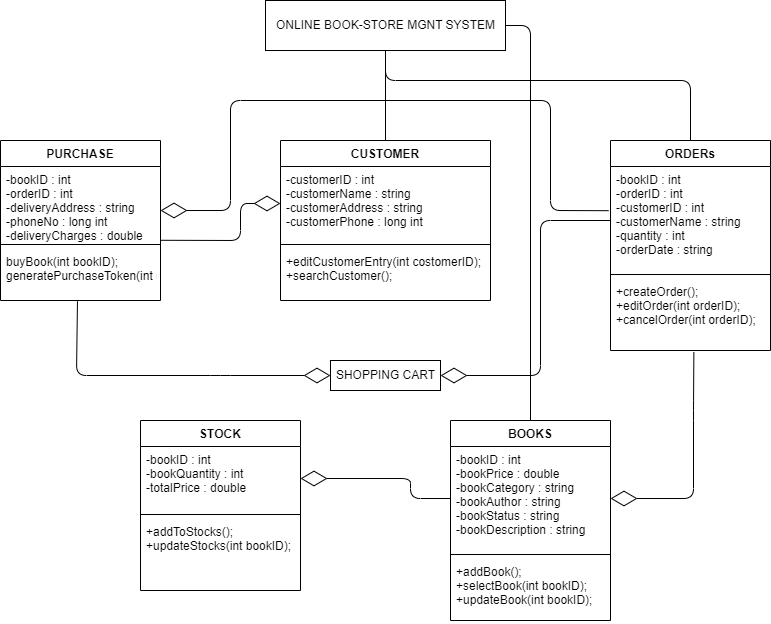

The diagram above was exported from draw.io. Its source (the exported page's mxGraphModel, read from the mxfile embedded in the PNG):
<mxGraphModel dx="987" dy="556" grid="1" gridSize="10" guides="1" tooltips="1" connect="1" arrows="1" fold="1" page="1" pageScale="1" pageWidth="850" pageHeight="1100" math="0" shadow="0">
  <root>
    <mxCell id="0" />
    <mxCell id="1" parent="0" />
    <mxCell id="2" value="CUSTOMER" style="swimlane;fontStyle=1;align=center;verticalAlign=top;childLayout=stackLayout;horizontal=1;startSize=26;horizontalStack=0;resizeParent=1;resizeParentMax=0;resizeLast=0;collapsible=1;marginBottom=0;" parent="1" vertex="1">
      <mxGeometry x="320" y="270" width="210" height="160" as="geometry">
        <mxRectangle x="330" y="180" width="110" height="30" as="alternateBounds" />
      </mxGeometry>
    </mxCell>
    <mxCell id="3" value="-customerID : int&#10;-customerName : string&#10;-customerAddress : string&#10;-customerPhone : long int" style="text;strokeColor=none;fillColor=none;align=left;verticalAlign=top;spacingLeft=4;spacingRight=4;overflow=hidden;rotatable=0;points=[[0,0.5],[1,0.5]];portConstraint=eastwest;" parent="2" vertex="1">
      <mxGeometry y="26" width="210" height="74" as="geometry" />
    </mxCell>
    <mxCell id="4" value="" style="line;strokeWidth=1;fillColor=none;align=left;verticalAlign=middle;spacingTop=-1;spacingLeft=3;spacingRight=3;rotatable=0;labelPosition=right;points=[];portConstraint=eastwest;strokeColor=inherit;" parent="2" vertex="1">
      <mxGeometry y="100" width="210" height="8" as="geometry" />
    </mxCell>
    <mxCell id="5" value="+editCustomerEntry(int costomerID);&#10;+searchCustomer();" style="text;strokeColor=none;fillColor=none;align=left;verticalAlign=top;spacingLeft=4;spacingRight=4;overflow=hidden;rotatable=0;points=[[0,0.5],[1,0.5]];portConstraint=eastwest;" parent="2" vertex="1">
      <mxGeometry y="108" width="210" height="52" as="geometry" />
    </mxCell>
    <mxCell id="6" value="BOOKS" style="swimlane;fontStyle=1;align=center;verticalAlign=top;childLayout=stackLayout;horizontal=1;startSize=26;horizontalStack=0;resizeParent=1;resizeParentMax=0;resizeLast=0;collapsible=1;marginBottom=0;" parent="1" vertex="1">
      <mxGeometry x="490" y="550" width="160" height="200" as="geometry" />
    </mxCell>
    <mxCell id="7" value="-bookID : int&#10;-bookPrice : double&#10;-bookCategory : string&#10;-bookAuthor : string&#10;-bookStatus : string&#10;-bookDescription : string" style="text;strokeColor=none;fillColor=none;align=left;verticalAlign=top;spacingLeft=4;spacingRight=4;overflow=hidden;rotatable=0;points=[[0,0.5],[1,0.5]];portConstraint=eastwest;" parent="6" vertex="1">
      <mxGeometry y="26" width="160" height="104" as="geometry" />
    </mxCell>
    <mxCell id="8" value="" style="line;strokeWidth=1;fillColor=none;align=left;verticalAlign=middle;spacingTop=-1;spacingLeft=3;spacingRight=3;rotatable=0;labelPosition=right;points=[];portConstraint=eastwest;strokeColor=inherit;" parent="6" vertex="1">
      <mxGeometry y="130" width="160" height="8" as="geometry" />
    </mxCell>
    <mxCell id="9" value="+addBook();&#10;+selectBook(int bookID);&#10;+updateBook(int bookID);" style="text;strokeColor=none;fillColor=none;align=left;verticalAlign=top;spacingLeft=4;spacingRight=4;overflow=hidden;rotatable=0;points=[[0,0.5],[1,0.5]];portConstraint=eastwest;" parent="6" vertex="1">
      <mxGeometry y="138" width="160" height="62" as="geometry" />
    </mxCell>
    <mxCell id="10" value="ORDERs" style="swimlane;fontStyle=1;align=center;verticalAlign=top;childLayout=stackLayout;horizontal=1;startSize=26;horizontalStack=0;resizeParent=1;resizeParentMax=0;resizeLast=0;collapsible=1;marginBottom=0;" parent="1" vertex="1">
      <mxGeometry x="650" y="270" width="160" height="210" as="geometry" />
    </mxCell>
    <mxCell id="11" value="-bookID : int&#10;-orderID : int&#10;-customerID : int&#10;-customerName : string&#10;-quantity : int&#10;-orderDate : string" style="text;strokeColor=none;fillColor=none;align=left;verticalAlign=top;spacingLeft=4;spacingRight=4;overflow=hidden;rotatable=0;points=[[0,0.5],[1,0.5]];portConstraint=eastwest;" parent="10" vertex="1">
      <mxGeometry y="26" width="160" height="104" as="geometry" />
    </mxCell>
    <mxCell id="12" value="" style="line;strokeWidth=1;fillColor=none;align=left;verticalAlign=middle;spacingTop=-1;spacingLeft=3;spacingRight=3;rotatable=0;labelPosition=right;points=[];portConstraint=eastwest;strokeColor=inherit;" parent="10" vertex="1">
      <mxGeometry y="130" width="160" height="8" as="geometry" />
    </mxCell>
    <mxCell id="13" value="+createOrder();&#10;+editOrder(int orderID);&#10;+cancelOrder(int orderID);" style="text;strokeColor=none;fillColor=none;align=left;verticalAlign=top;spacingLeft=4;spacingRight=4;overflow=hidden;rotatable=0;points=[[0,0.5],[1,0.5]];portConstraint=eastwest;" parent="10" vertex="1">
      <mxGeometry y="138" width="160" height="72" as="geometry" />
    </mxCell>
    <mxCell id="14" value="STOCK" style="swimlane;fontStyle=1;align=center;verticalAlign=top;childLayout=stackLayout;horizontal=1;startSize=26;horizontalStack=0;resizeParent=1;resizeParentMax=0;resizeLast=0;collapsible=1;marginBottom=0;" parent="1" vertex="1">
      <mxGeometry x="180" y="550" width="160" height="170" as="geometry" />
    </mxCell>
    <mxCell id="15" value="-bookID : int&#10;-bookQuantity : int&#10;-totalPrice : double" style="text;strokeColor=none;fillColor=none;align=left;verticalAlign=top;spacingLeft=4;spacingRight=4;overflow=hidden;rotatable=0;points=[[0,0.5],[1,0.5]];portConstraint=eastwest;" parent="14" vertex="1">
      <mxGeometry y="26" width="160" height="64" as="geometry" />
    </mxCell>
    <mxCell id="16" value="" style="line;strokeWidth=1;fillColor=none;align=left;verticalAlign=middle;spacingTop=-1;spacingLeft=3;spacingRight=3;rotatable=0;labelPosition=right;points=[];portConstraint=eastwest;strokeColor=inherit;" parent="14" vertex="1">
      <mxGeometry y="90" width="160" height="8" as="geometry" />
    </mxCell>
    <mxCell id="17" value="+addToStocks();&#10;+updateStocks(int bookID);" style="text;strokeColor=none;fillColor=none;align=left;verticalAlign=top;spacingLeft=4;spacingRight=4;overflow=hidden;rotatable=0;points=[[0,0.5],[1,0.5]];portConstraint=eastwest;" parent="14" vertex="1">
      <mxGeometry y="98" width="160" height="72" as="geometry" />
    </mxCell>
    <mxCell id="18" value="PURCHASE" style="swimlane;fontStyle=1;align=center;verticalAlign=top;childLayout=stackLayout;horizontal=1;startSize=26;horizontalStack=0;resizeParent=1;resizeParentMax=0;resizeLast=0;collapsible=1;marginBottom=0;" parent="1" vertex="1">
      <mxGeometry x="40" y="270" width="160" height="160" as="geometry" />
    </mxCell>
    <mxCell id="19" value="-bookID : int&#10;-orderID : int&#10;-deliveryAddress : string&#10;-phoneNo : long int&#10;-deliveryCharges : double" style="text;strokeColor=none;fillColor=none;align=left;verticalAlign=top;spacingLeft=4;spacingRight=4;overflow=hidden;rotatable=0;points=[[0,0.5],[1,0.5]];portConstraint=eastwest;" parent="18" vertex="1">
      <mxGeometry y="26" width="160" height="74" as="geometry" />
    </mxCell>
    <mxCell id="20" value="" style="line;strokeWidth=1;fillColor=none;align=left;verticalAlign=middle;spacingTop=-1;spacingLeft=3;spacingRight=3;rotatable=0;labelPosition=right;points=[];portConstraint=eastwest;strokeColor=inherit;" parent="18" vertex="1">
      <mxGeometry y="100" width="160" height="8" as="geometry" />
    </mxCell>
    <mxCell id="21" value="buyBook(int bookID);&#10;generatePurchaseToken(int orderID);" style="text;strokeColor=none;fillColor=none;align=left;verticalAlign=top;spacingLeft=4;spacingRight=4;overflow=hidden;rotatable=0;points=[[0,0.5],[1,0.5]];portConstraint=eastwest;" parent="18" vertex="1">
      <mxGeometry y="108" width="160" height="52" as="geometry" />
    </mxCell>
    <mxCell id="22" value="SHOPPING CART" style="html=1;" parent="1" vertex="1">
      <mxGeometry x="370" y="490" width="110" height="30" as="geometry" />
    </mxCell>
    <mxCell id="24" value="" style="endArrow=diamondThin;endFill=0;endSize=24;html=1;entryX=0;entryY=0.5;entryDx=0;entryDy=0;exitX=0.481;exitY=1.014;exitDx=0;exitDy=0;exitPerimeter=0;" parent="1" source="21" target="22" edge="1">
      <mxGeometry width="160" relative="1" as="geometry">
        <mxPoint x="180" y="510" as="sourcePoint" />
        <mxPoint x="600" y="550" as="targetPoint" />
        <Array as="points">
          <mxPoint x="116" y="505" />
          <mxPoint x="260" y="505" />
        </Array>
      </mxGeometry>
    </mxCell>
    <mxCell id="25" value="" style="endArrow=diamondThin;endFill=0;endSize=24;html=1;entryX=1;entryY=0.5;entryDx=0;entryDy=0;" parent="1" target="22" edge="1">
      <mxGeometry width="160" relative="1" as="geometry">
        <mxPoint x="650" y="350" as="sourcePoint" />
        <mxPoint x="600" y="550" as="targetPoint" />
        <Array as="points">
          <mxPoint x="580" y="350" />
          <mxPoint x="580" y="505" />
        </Array>
      </mxGeometry>
    </mxCell>
    <mxCell id="26" value="" style="endArrow=diamondThin;endFill=0;endSize=24;html=1;exitX=0;exitY=0.5;exitDx=0;exitDy=0;entryX=1;entryY=0.5;entryDx=0;entryDy=0;" parent="1" source="7" target="15" edge="1">
      <mxGeometry width="160" relative="1" as="geometry">
        <mxPoint x="440" y="550" as="sourcePoint" />
        <mxPoint x="600" y="550" as="targetPoint" />
        <Array as="points">
          <mxPoint x="450" y="628" />
          <mxPoint x="450" y="608" />
        </Array>
      </mxGeometry>
    </mxCell>
    <mxCell id="27" value="" style="endArrow=diamondThin;endFill=0;endSize=24;html=1;exitX=0.521;exitY=1.026;exitDx=0;exitDy=0;exitPerimeter=0;entryX=1;entryY=0.5;entryDx=0;entryDy=0;" parent="1" source="13" target="7" edge="1">
      <mxGeometry width="160" relative="1" as="geometry">
        <mxPoint x="440" y="550" as="sourcePoint" />
        <mxPoint x="600" y="550" as="targetPoint" />
        <Array as="points">
          <mxPoint x="733" y="540" />
          <mxPoint x="733" y="628" />
        </Array>
      </mxGeometry>
    </mxCell>
    <mxCell id="28" value="" style="endArrow=diamondThin;endFill=0;endSize=24;html=1;entryX=0;entryY=0.5;entryDx=0;entryDy=0;exitX=1.001;exitY=0.997;exitDx=0;exitDy=0;exitPerimeter=0;" parent="1" source="19" target="3" edge="1">
      <mxGeometry width="160" relative="1" as="geometry">
        <mxPoint x="230" y="420" as="sourcePoint" />
        <mxPoint x="620" y="490" as="targetPoint" />
        <Array as="points">
          <mxPoint x="280" y="370" />
          <mxPoint x="280" y="333" />
        </Array>
      </mxGeometry>
    </mxCell>
    <mxCell id="29" value="" style="endArrow=diamondThin;endFill=0;endSize=24;html=1;exitX=-0.012;exitY=0.425;exitDx=0;exitDy=0;exitPerimeter=0;" parent="1" source="11" edge="1">
      <mxGeometry width="160" relative="1" as="geometry">
        <mxPoint x="460" y="490" as="sourcePoint" />
        <mxPoint x="200" y="340" as="targetPoint" />
        <Array as="points">
          <mxPoint x="590" y="340" />
          <mxPoint x="590" y="230" />
          <mxPoint x="270" y="230" />
          <mxPoint x="270" y="340" />
        </Array>
      </mxGeometry>
    </mxCell>
    <mxCell id="30" value="ONLINE BOOK-STORE MGNT SYSTEM" style="html=1;" parent="1" vertex="1">
      <mxGeometry x="305" y="130" width="240" height="50" as="geometry" />
    </mxCell>
    <mxCell id="32" value="" style="endArrow=none;html=1;entryX=0.5;entryY=1;entryDx=0;entryDy=0;exitX=0.5;exitY=0;exitDx=0;exitDy=0;" parent="1" source="10" target="30" edge="1">
      <mxGeometry width="50" height="50" relative="1" as="geometry">
        <mxPoint x="510" y="360" as="sourcePoint" />
        <mxPoint x="560" y="310" as="targetPoint" />
        <Array as="points">
          <mxPoint x="730" y="210" />
          <mxPoint x="425" y="210" />
        </Array>
      </mxGeometry>
    </mxCell>
    <mxCell id="33" value="" style="endArrow=none;html=1;exitX=0.5;exitY=1;exitDx=0;exitDy=0;entryX=0.5;entryY=0;entryDx=0;entryDy=0;" parent="1" source="30" target="2" edge="1">
      <mxGeometry width="50" height="50" relative="1" as="geometry">
        <mxPoint x="510" y="360" as="sourcePoint" />
        <mxPoint x="560" y="310" as="targetPoint" />
      </mxGeometry>
    </mxCell>
    <mxCell id="34" value="" style="endArrow=none;html=1;exitX=0.5;exitY=0;exitDx=0;exitDy=0;entryX=1;entryY=0.5;entryDx=0;entryDy=0;" parent="1" source="6" target="30" edge="1">
      <mxGeometry width="50" height="50" relative="1" as="geometry">
        <mxPoint x="510" y="360" as="sourcePoint" />
        <mxPoint x="560" y="310" as="targetPoint" />
        <Array as="points">
          <mxPoint x="570" y="155" />
        </Array>
      </mxGeometry>
    </mxCell>
  </root>
</mxGraphModel>